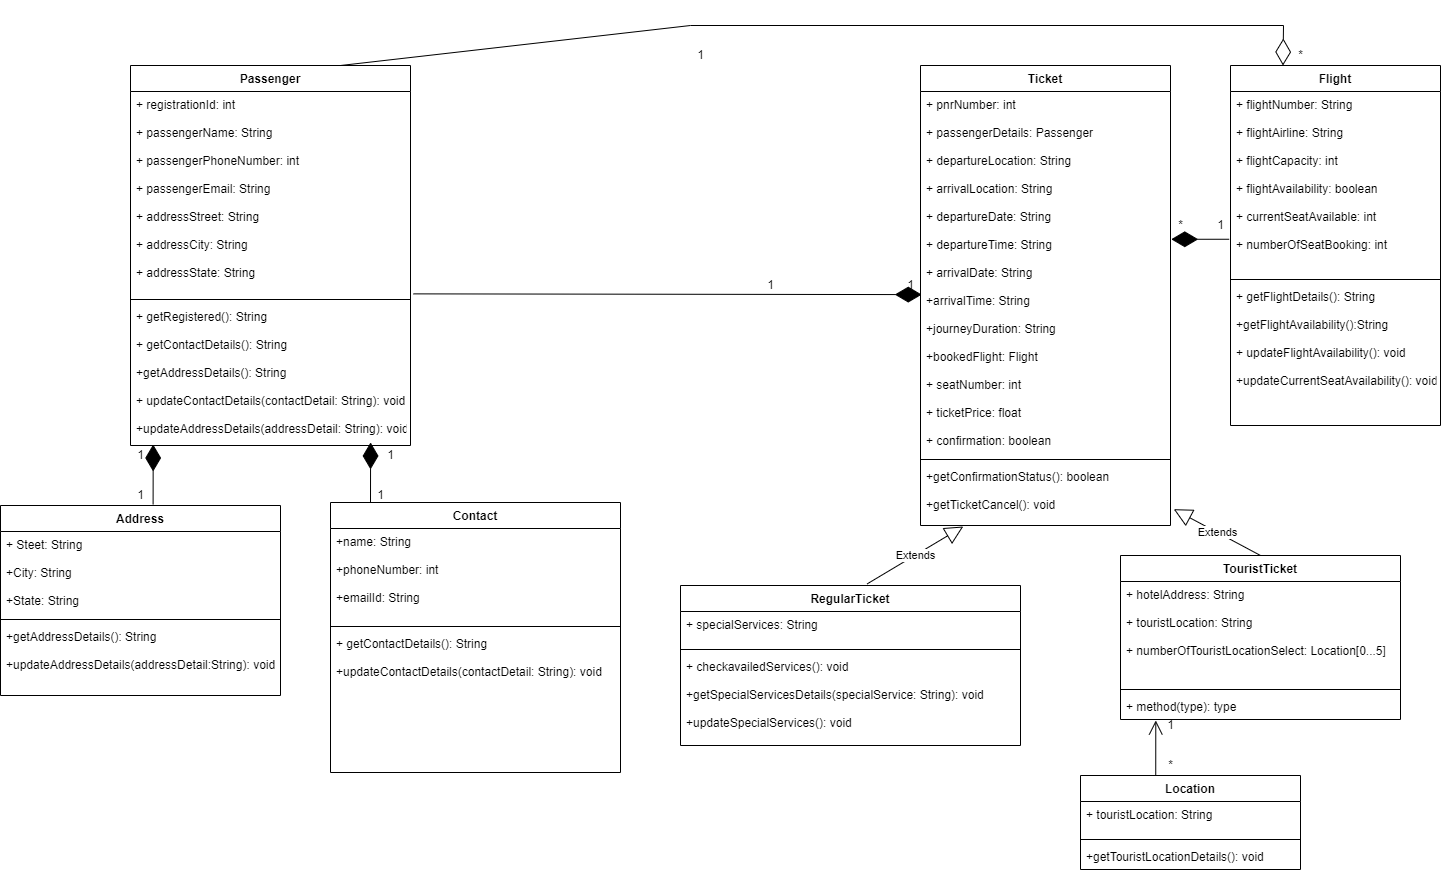

The diagram above was exported from draw.io. Its source (the exported page's mxGraphModel, read from the mxfile embedded in the PNG):
<mxGraphModel dx="1632" dy="1511" grid="1" gridSize="10" guides="1" tooltips="1" connect="1" arrows="1" fold="1" page="1" pageScale="1" pageWidth="850" pageHeight="1100" math="0" shadow="0">
  <root>
    <mxCell id="0" />
    <mxCell id="1" parent="0" />
    <mxCell id="uBR2EixaX5quv2LaqxRx-1" value="Passenger" style="swimlane;fontStyle=1;align=center;verticalAlign=top;childLayout=stackLayout;horizontal=1;startSize=26;horizontalStack=0;resizeParent=1;resizeParentMax=0;resizeLast=0;collapsible=1;marginBottom=0;" vertex="1" parent="1">
      <mxGeometry x="-470" width="280" height="380" as="geometry" />
    </mxCell>
    <mxCell id="uBR2EixaX5quv2LaqxRx-2" value="+ registrationId: int&#10;&#10;+ passengerName: String&#10;&#10;+ passengerPhoneNumber: int&#10;&#10;+ passengerEmail: String&#10;&#10;+ addressStreet: String&#10;&#10;+ addressCity: String&#10;&#10;+ addressState: String" style="text;strokeColor=none;fillColor=none;align=left;verticalAlign=top;spacingLeft=4;spacingRight=4;overflow=hidden;rotatable=0;points=[[0,0.5],[1,0.5]];portConstraint=eastwest;" vertex="1" parent="uBR2EixaX5quv2LaqxRx-1">
      <mxGeometry y="26" width="280" height="204" as="geometry" />
    </mxCell>
    <mxCell id="uBR2EixaX5quv2LaqxRx-3" value="" style="line;strokeWidth=1;fillColor=none;align=left;verticalAlign=middle;spacingTop=-1;spacingLeft=3;spacingRight=3;rotatable=0;labelPosition=right;points=[];portConstraint=eastwest;" vertex="1" parent="uBR2EixaX5quv2LaqxRx-1">
      <mxGeometry y="230" width="280" height="8" as="geometry" />
    </mxCell>
    <mxCell id="uBR2EixaX5quv2LaqxRx-4" value="+ getRegistered(): String&#10;&#10;+ getContactDetails(): String&#10;&#10;+getAddressDetails(): String&#10;&#10;+ updateContactDetails(contactDetail: String): void&#10;&#10;+updateAddressDetails(addressDetail: String): void" style="text;strokeColor=none;fillColor=none;align=left;verticalAlign=top;spacingLeft=4;spacingRight=4;overflow=hidden;rotatable=0;points=[[0,0.5],[1,0.5]];portConstraint=eastwest;" vertex="1" parent="uBR2EixaX5quv2LaqxRx-1">
      <mxGeometry y="238" width="280" height="142" as="geometry" />
    </mxCell>
    <mxCell id="uBR2EixaX5quv2LaqxRx-13" value="Flight" style="swimlane;fontStyle=1;align=center;verticalAlign=top;childLayout=stackLayout;horizontal=1;startSize=26;horizontalStack=0;resizeParent=1;resizeParentMax=0;resizeLast=0;collapsible=1;marginBottom=0;" vertex="1" parent="1">
      <mxGeometry x="630" width="210" height="360" as="geometry" />
    </mxCell>
    <mxCell id="uBR2EixaX5quv2LaqxRx-14" value="+ flightNumber: String&#10;&#10;+ flightAirline: String&#10;&#10;+ flightCapacity: int&#10;&#10;+ flightAvailability: boolean&#10;&#10;+ currentSeatAvailable: int&#10;&#10;+ numberOfSeatBooking: int&#10;&#10;" style="text;strokeColor=none;fillColor=none;align=left;verticalAlign=top;spacingLeft=4;spacingRight=4;overflow=hidden;rotatable=0;points=[[0,0.5],[1,0.5]];portConstraint=eastwest;" vertex="1" parent="uBR2EixaX5quv2LaqxRx-13">
      <mxGeometry y="26" width="210" height="184" as="geometry" />
    </mxCell>
    <mxCell id="uBR2EixaX5quv2LaqxRx-15" value="" style="line;strokeWidth=1;fillColor=none;align=left;verticalAlign=middle;spacingTop=-1;spacingLeft=3;spacingRight=3;rotatable=0;labelPosition=right;points=[];portConstraint=eastwest;" vertex="1" parent="uBR2EixaX5quv2LaqxRx-13">
      <mxGeometry y="210" width="210" height="8" as="geometry" />
    </mxCell>
    <mxCell id="uBR2EixaX5quv2LaqxRx-16" value="+ getFlightDetails(): String&#10;&#10;+getFlightAvailability():String&#10;&#10;+ updateFlightAvailability(): void&#10;&#10;+updateCurrentSeatAvailability(): void" style="text;strokeColor=none;fillColor=none;align=left;verticalAlign=top;spacingLeft=4;spacingRight=4;overflow=hidden;rotatable=0;points=[[0,0.5],[1,0.5]];portConstraint=eastwest;" vertex="1" parent="uBR2EixaX5quv2LaqxRx-13">
      <mxGeometry y="218" width="210" height="142" as="geometry" />
    </mxCell>
    <mxCell id="uBR2EixaX5quv2LaqxRx-17" value="TouristTicket" style="swimlane;fontStyle=1;align=center;verticalAlign=top;childLayout=stackLayout;horizontal=1;startSize=26;horizontalStack=0;resizeParent=1;resizeParentMax=0;resizeLast=0;collapsible=1;marginBottom=0;" vertex="1" parent="1">
      <mxGeometry x="520" y="490" width="280" height="164" as="geometry" />
    </mxCell>
    <mxCell id="uBR2EixaX5quv2LaqxRx-18" value="+ hotelAddress: String&#10;&#10;+ touristLocation: String&#10;&#10;+ numberOfTouristLocationSelect: Location[0...5]" style="text;strokeColor=none;fillColor=none;align=left;verticalAlign=top;spacingLeft=4;spacingRight=4;overflow=hidden;rotatable=0;points=[[0,0.5],[1,0.5]];portConstraint=eastwest;" vertex="1" parent="uBR2EixaX5quv2LaqxRx-17">
      <mxGeometry y="26" width="280" height="104" as="geometry" />
    </mxCell>
    <mxCell id="uBR2EixaX5quv2LaqxRx-19" value="" style="line;strokeWidth=1;fillColor=none;align=left;verticalAlign=middle;spacingTop=-1;spacingLeft=3;spacingRight=3;rotatable=0;labelPosition=right;points=[];portConstraint=eastwest;" vertex="1" parent="uBR2EixaX5quv2LaqxRx-17">
      <mxGeometry y="130" width="280" height="8" as="geometry" />
    </mxCell>
    <mxCell id="uBR2EixaX5quv2LaqxRx-20" value="+ method(type): type" style="text;strokeColor=none;fillColor=none;align=left;verticalAlign=top;spacingLeft=4;spacingRight=4;overflow=hidden;rotatable=0;points=[[0,0.5],[1,0.5]];portConstraint=eastwest;" vertex="1" parent="uBR2EixaX5quv2LaqxRx-17">
      <mxGeometry y="138" width="280" height="26" as="geometry" />
    </mxCell>
    <mxCell id="uBR2EixaX5quv2LaqxRx-21" value="RegularTicket" style="swimlane;fontStyle=1;align=center;verticalAlign=top;childLayout=stackLayout;horizontal=1;startSize=26;horizontalStack=0;resizeParent=1;resizeParentMax=0;resizeLast=0;collapsible=1;marginBottom=0;" vertex="1" parent="1">
      <mxGeometry x="80" y="520" width="340" height="160" as="geometry" />
    </mxCell>
    <mxCell id="uBR2EixaX5quv2LaqxRx-22" value="+ specialServices: String" style="text;strokeColor=none;fillColor=none;align=left;verticalAlign=top;spacingLeft=4;spacingRight=4;overflow=hidden;rotatable=0;points=[[0,0.5],[1,0.5]];portConstraint=eastwest;" vertex="1" parent="uBR2EixaX5quv2LaqxRx-21">
      <mxGeometry y="26" width="340" height="34" as="geometry" />
    </mxCell>
    <mxCell id="uBR2EixaX5quv2LaqxRx-23" value="" style="line;strokeWidth=1;fillColor=none;align=left;verticalAlign=middle;spacingTop=-1;spacingLeft=3;spacingRight=3;rotatable=0;labelPosition=right;points=[];portConstraint=eastwest;" vertex="1" parent="uBR2EixaX5quv2LaqxRx-21">
      <mxGeometry y="60" width="340" height="8" as="geometry" />
    </mxCell>
    <mxCell id="uBR2EixaX5quv2LaqxRx-24" value="+ checkavailedServices(): void&#10;&#10;+getSpecialServicesDetails(specialService: String): void&#10;&#10;+updateSpecialServices(): void" style="text;strokeColor=none;fillColor=none;align=left;verticalAlign=top;spacingLeft=4;spacingRight=4;overflow=hidden;rotatable=0;points=[[0,0.5],[1,0.5]];portConstraint=eastwest;" vertex="1" parent="uBR2EixaX5quv2LaqxRx-21">
      <mxGeometry y="68" width="340" height="92" as="geometry" />
    </mxCell>
    <mxCell id="uBR2EixaX5quv2LaqxRx-25" value="Location" style="swimlane;fontStyle=1;align=center;verticalAlign=top;childLayout=stackLayout;horizontal=1;startSize=26;horizontalStack=0;resizeParent=1;resizeParentMax=0;resizeLast=0;collapsible=1;marginBottom=0;" vertex="1" parent="1">
      <mxGeometry x="480" y="710" width="220" height="94" as="geometry" />
    </mxCell>
    <mxCell id="uBR2EixaX5quv2LaqxRx-26" value="+ touristLocation: String" style="text;strokeColor=none;fillColor=none;align=left;verticalAlign=top;spacingLeft=4;spacingRight=4;overflow=hidden;rotatable=0;points=[[0,0.5],[1,0.5]];portConstraint=eastwest;" vertex="1" parent="uBR2EixaX5quv2LaqxRx-25">
      <mxGeometry y="26" width="220" height="34" as="geometry" />
    </mxCell>
    <mxCell id="uBR2EixaX5quv2LaqxRx-27" value="" style="line;strokeWidth=1;fillColor=none;align=left;verticalAlign=middle;spacingTop=-1;spacingLeft=3;spacingRight=3;rotatable=0;labelPosition=right;points=[];portConstraint=eastwest;" vertex="1" parent="uBR2EixaX5quv2LaqxRx-25">
      <mxGeometry y="60" width="220" height="8" as="geometry" />
    </mxCell>
    <mxCell id="uBR2EixaX5quv2LaqxRx-28" value="+getTouristLocationDetails(): void" style="text;strokeColor=none;fillColor=none;align=left;verticalAlign=top;spacingLeft=4;spacingRight=4;overflow=hidden;rotatable=0;points=[[0,0.5],[1,0.5]];portConstraint=eastwest;" vertex="1" parent="uBR2EixaX5quv2LaqxRx-25">
      <mxGeometry y="68" width="220" height="26" as="geometry" />
    </mxCell>
    <mxCell id="uBR2EixaX5quv2LaqxRx-34" value="Ticket" style="swimlane;fontStyle=1;align=center;verticalAlign=top;childLayout=stackLayout;horizontal=1;startSize=26;horizontalStack=0;resizeParent=1;resizeParentMax=0;resizeLast=0;collapsible=1;marginBottom=0;" vertex="1" parent="1">
      <mxGeometry x="320" width="250" height="460" as="geometry" />
    </mxCell>
    <mxCell id="uBR2EixaX5quv2LaqxRx-35" value="+ pnrNumber: int&#10;&#10;+ passengerDetails: Passenger&#10;&#10;+ departureLocation: String&#10;&#10;+ arrivalLocation: String&#10;&#10;+ departureDate: String&#10;&#10;+ departureTime: String&#10;&#10;+ arrivalDate: String&#10;&#10;+arrivalTime: String&#10;&#10;+journeyDuration: String&#10;&#10;+bookedFlight: Flight&#10;&#10;+ seatNumber: int&#10;&#10;+ ticketPrice: float&#10;&#10;+ confirmation: boolean" style="text;strokeColor=none;fillColor=none;align=left;verticalAlign=top;spacingLeft=4;spacingRight=4;overflow=hidden;rotatable=0;points=[[0,0.5],[1,0.5]];portConstraint=eastwest;" vertex="1" parent="uBR2EixaX5quv2LaqxRx-34">
      <mxGeometry y="26" width="250" height="364" as="geometry" />
    </mxCell>
    <mxCell id="uBR2EixaX5quv2LaqxRx-36" value="" style="line;strokeWidth=1;fillColor=none;align=left;verticalAlign=middle;spacingTop=-1;spacingLeft=3;spacingRight=3;rotatable=0;labelPosition=right;points=[];portConstraint=eastwest;" vertex="1" parent="uBR2EixaX5quv2LaqxRx-34">
      <mxGeometry y="390" width="250" height="8" as="geometry" />
    </mxCell>
    <mxCell id="uBR2EixaX5quv2LaqxRx-37" value="+getConfirmationStatus(): boolean&#10;&#10;+getTicketCancel(): void" style="text;strokeColor=none;fillColor=none;align=left;verticalAlign=top;spacingLeft=4;spacingRight=4;overflow=hidden;rotatable=0;points=[[0,0.5],[1,0.5]];portConstraint=eastwest;" vertex="1" parent="uBR2EixaX5quv2LaqxRx-34">
      <mxGeometry y="398" width="250" height="62" as="geometry" />
    </mxCell>
    <mxCell id="uBR2EixaX5quv2LaqxRx-38" value="Extends" style="endArrow=block;endSize=16;endFill=0;html=1;rounded=0;exitX=0.549;exitY=-0.01;exitDx=0;exitDy=0;exitPerimeter=0;entryX=0.171;entryY=1.016;entryDx=0;entryDy=0;entryPerimeter=0;" edge="1" parent="1" source="uBR2EixaX5quv2LaqxRx-21" target="uBR2EixaX5quv2LaqxRx-37">
      <mxGeometry width="160" relative="1" as="geometry">
        <mxPoint x="260" y="370" as="sourcePoint" />
        <mxPoint x="420" y="370" as="targetPoint" />
      </mxGeometry>
    </mxCell>
    <mxCell id="uBR2EixaX5quv2LaqxRx-39" value="Extends" style="endArrow=block;endSize=16;endFill=0;html=1;rounded=0;entryX=1.013;entryY=0.737;entryDx=0;entryDy=0;entryPerimeter=0;exitX=0.5;exitY=0;exitDx=0;exitDy=0;" edge="1" parent="1" source="uBR2EixaX5quv2LaqxRx-17" target="uBR2EixaX5quv2LaqxRx-37">
      <mxGeometry width="160" relative="1" as="geometry">
        <mxPoint x="260" y="370" as="sourcePoint" />
        <mxPoint x="420" y="370" as="targetPoint" />
      </mxGeometry>
    </mxCell>
    <mxCell id="uBR2EixaX5quv2LaqxRx-40" value="" style="endArrow=diamondThin;endFill=1;endSize=24;html=1;rounded=0;entryX=0.005;entryY=0.558;entryDx=0;entryDy=0;entryPerimeter=0;exitX=1.01;exitY=0.992;exitDx=0;exitDy=0;exitPerimeter=0;" edge="1" parent="1" source="uBR2EixaX5quv2LaqxRx-2" target="uBR2EixaX5quv2LaqxRx-35">
      <mxGeometry width="160" relative="1" as="geometry">
        <mxPoint x="260" y="370" as="sourcePoint" />
        <mxPoint x="420" y="370" as="targetPoint" />
      </mxGeometry>
    </mxCell>
    <mxCell id="uBR2EixaX5quv2LaqxRx-41" value="1" style="text;html=1;align=center;verticalAlign=middle;resizable=0;points=[];autosize=1;strokeColor=none;fillColor=none;" vertex="1" parent="1">
      <mxGeometry x="160" y="210" width="20" height="20" as="geometry" />
    </mxCell>
    <mxCell id="uBR2EixaX5quv2LaqxRx-42" value="1" style="text;html=1;align=center;verticalAlign=middle;resizable=0;points=[];autosize=1;strokeColor=none;fillColor=none;" vertex="1" parent="1">
      <mxGeometry x="300" y="210" width="20" height="20" as="geometry" />
    </mxCell>
    <mxCell id="uBR2EixaX5quv2LaqxRx-43" value="" style="endArrow=diamondThin;endFill=1;endSize=24;html=1;rounded=0;entryX=1.003;entryY=0.406;entryDx=0;entryDy=0;entryPerimeter=0;exitX=-0.006;exitY=0.803;exitDx=0;exitDy=0;exitPerimeter=0;" edge="1" parent="1" source="uBR2EixaX5quv2LaqxRx-14" target="uBR2EixaX5quv2LaqxRx-35">
      <mxGeometry width="160" relative="1" as="geometry">
        <mxPoint x="260" y="250" as="sourcePoint" />
        <mxPoint x="420" y="250" as="targetPoint" />
      </mxGeometry>
    </mxCell>
    <mxCell id="uBR2EixaX5quv2LaqxRx-44" value="*" style="text;html=1;align=center;verticalAlign=middle;resizable=0;points=[];autosize=1;strokeColor=none;fillColor=none;" vertex="1" parent="1">
      <mxGeometry x="570" y="150" width="20" height="20" as="geometry" />
    </mxCell>
    <mxCell id="uBR2EixaX5quv2LaqxRx-45" value="1" style="text;html=1;align=center;verticalAlign=middle;resizable=0;points=[];autosize=1;strokeColor=none;fillColor=none;" vertex="1" parent="1">
      <mxGeometry x="610" y="150" width="20" height="20" as="geometry" />
    </mxCell>
    <mxCell id="uBR2EixaX5quv2LaqxRx-46" value="" style="endArrow=diamondThin;endFill=0;endSize=24;html=1;rounded=0;entryX=0.25;entryY=0;entryDx=0;entryDy=0;exitX=0.75;exitY=0;exitDx=0;exitDy=0;" edge="1" parent="1" source="uBR2EixaX5quv2LaqxRx-1" target="uBR2EixaX5quv2LaqxRx-13">
      <mxGeometry width="160" relative="1" as="geometry">
        <mxPoint x="200" y="-80" as="sourcePoint" />
        <mxPoint x="420" y="130" as="targetPoint" />
        <Array as="points">
          <mxPoint x="90" y="-40" />
          <mxPoint x="683" y="-40" />
        </Array>
      </mxGeometry>
    </mxCell>
    <mxCell id="uBR2EixaX5quv2LaqxRx-47" value="*" style="text;html=1;align=center;verticalAlign=middle;resizable=0;points=[];autosize=1;strokeColor=none;fillColor=none;" vertex="1" parent="1">
      <mxGeometry x="690" y="-20" width="20" height="20" as="geometry" />
    </mxCell>
    <mxCell id="uBR2EixaX5quv2LaqxRx-48" value="1" style="text;html=1;align=center;verticalAlign=middle;resizable=0;points=[];autosize=1;strokeColor=none;fillColor=none;" vertex="1" parent="1">
      <mxGeometry x="90" y="-20" width="20" height="20" as="geometry" />
    </mxCell>
    <mxCell id="uBR2EixaX5quv2LaqxRx-49" value="" style="endArrow=open;endFill=1;endSize=12;html=1;rounded=0;entryX=0.126;entryY=1.038;entryDx=0;entryDy=0;entryPerimeter=0;exitX=0.342;exitY=0.004;exitDx=0;exitDy=0;exitPerimeter=0;" edge="1" parent="1" source="uBR2EixaX5quv2LaqxRx-25" target="uBR2EixaX5quv2LaqxRx-20">
      <mxGeometry width="160" relative="1" as="geometry">
        <mxPoint x="260" y="690" as="sourcePoint" />
        <mxPoint x="420" y="690" as="targetPoint" />
      </mxGeometry>
    </mxCell>
    <mxCell id="uBR2EixaX5quv2LaqxRx-50" value="1" style="text;html=1;align=center;verticalAlign=middle;resizable=0;points=[];autosize=1;strokeColor=none;fillColor=none;" vertex="1" parent="1">
      <mxGeometry x="560" y="650" width="20" height="20" as="geometry" />
    </mxCell>
    <mxCell id="uBR2EixaX5quv2LaqxRx-52" value="*" style="text;html=1;align=center;verticalAlign=middle;resizable=0;points=[];autosize=1;strokeColor=none;fillColor=none;" vertex="1" parent="1">
      <mxGeometry x="560" y="690" width="20" height="20" as="geometry" />
    </mxCell>
    <mxCell id="uBR2EixaX5quv2LaqxRx-53" value="Address" style="swimlane;fontStyle=1;align=center;verticalAlign=top;childLayout=stackLayout;horizontal=1;startSize=26;horizontalStack=0;resizeParent=1;resizeParentMax=0;resizeLast=0;collapsible=1;marginBottom=0;" vertex="1" parent="1">
      <mxGeometry x="-600" y="440" width="280" height="190" as="geometry" />
    </mxCell>
    <mxCell id="uBR2EixaX5quv2LaqxRx-54" value="+ Steet: String&#10;&#10;+City: String&#10;&#10;+State: String" style="text;strokeColor=none;fillColor=none;align=left;verticalAlign=top;spacingLeft=4;spacingRight=4;overflow=hidden;rotatable=0;points=[[0,0.5],[1,0.5]];portConstraint=eastwest;" vertex="1" parent="uBR2EixaX5quv2LaqxRx-53">
      <mxGeometry y="26" width="280" height="84" as="geometry" />
    </mxCell>
    <mxCell id="uBR2EixaX5quv2LaqxRx-55" value="" style="line;strokeWidth=1;fillColor=none;align=left;verticalAlign=middle;spacingTop=-1;spacingLeft=3;spacingRight=3;rotatable=0;labelPosition=right;points=[];portConstraint=eastwest;" vertex="1" parent="uBR2EixaX5quv2LaqxRx-53">
      <mxGeometry y="110" width="280" height="8" as="geometry" />
    </mxCell>
    <mxCell id="uBR2EixaX5quv2LaqxRx-56" value="+getAddressDetails(): String&#10;&#10;+updateAddressDetails(addressDetail:String): void" style="text;strokeColor=none;fillColor=none;align=left;verticalAlign=top;spacingLeft=4;spacingRight=4;overflow=hidden;rotatable=0;points=[[0,0.5],[1,0.5]];portConstraint=eastwest;" vertex="1" parent="uBR2EixaX5quv2LaqxRx-53">
      <mxGeometry y="118" width="280" height="72" as="geometry" />
    </mxCell>
    <mxCell id="uBR2EixaX5quv2LaqxRx-57" value="Contact" style="swimlane;fontStyle=1;align=center;verticalAlign=top;childLayout=stackLayout;horizontal=1;startSize=26;horizontalStack=0;resizeParent=1;resizeParentMax=0;resizeLast=0;collapsible=1;marginBottom=0;" vertex="1" parent="1">
      <mxGeometry x="-270" y="437" width="290" height="270" as="geometry" />
    </mxCell>
    <mxCell id="uBR2EixaX5quv2LaqxRx-58" value="+name: String&#10;&#10;+phoneNumber: int&#10;&#10;+emailId: String" style="text;strokeColor=none;fillColor=none;align=left;verticalAlign=top;spacingLeft=4;spacingRight=4;overflow=hidden;rotatable=0;points=[[0,0.5],[1,0.5]];portConstraint=eastwest;" vertex="1" parent="uBR2EixaX5quv2LaqxRx-57">
      <mxGeometry y="26" width="290" height="94" as="geometry" />
    </mxCell>
    <mxCell id="uBR2EixaX5quv2LaqxRx-59" value="" style="line;strokeWidth=1;fillColor=none;align=left;verticalAlign=middle;spacingTop=-1;spacingLeft=3;spacingRight=3;rotatable=0;labelPosition=right;points=[];portConstraint=eastwest;" vertex="1" parent="uBR2EixaX5quv2LaqxRx-57">
      <mxGeometry y="120" width="290" height="8" as="geometry" />
    </mxCell>
    <mxCell id="uBR2EixaX5quv2LaqxRx-60" value="+ getContactDetails(): String&#10;&#10;+updateContactDetails(contactDetail: String): void" style="text;strokeColor=none;fillColor=none;align=left;verticalAlign=top;spacingLeft=4;spacingRight=4;overflow=hidden;rotatable=0;points=[[0,0.5],[1,0.5]];portConstraint=eastwest;" vertex="1" parent="uBR2EixaX5quv2LaqxRx-57">
      <mxGeometry y="128" width="290" height="142" as="geometry" />
    </mxCell>
    <mxCell id="uBR2EixaX5quv2LaqxRx-63" value="" style="endArrow=diamondThin;endFill=1;endSize=24;html=1;rounded=0;entryX=0.081;entryY=0.993;entryDx=0;entryDy=0;entryPerimeter=0;exitX=0.545;exitY=-0.005;exitDx=0;exitDy=0;exitPerimeter=0;" edge="1" parent="1" source="uBR2EixaX5quv2LaqxRx-53" target="uBR2EixaX5quv2LaqxRx-4">
      <mxGeometry width="160" relative="1" as="geometry">
        <mxPoint x="-360" y="320" as="sourcePoint" />
        <mxPoint x="-200" y="320" as="targetPoint" />
      </mxGeometry>
    </mxCell>
    <mxCell id="uBR2EixaX5quv2LaqxRx-64" value="" style="endArrow=diamondThin;endFill=1;endSize=24;html=1;rounded=0;entryX=0.081;entryY=0.993;entryDx=0;entryDy=0;entryPerimeter=0;exitX=0.545;exitY=-0.005;exitDx=0;exitDy=0;exitPerimeter=0;" edge="1" parent="1">
      <mxGeometry width="160" relative="1" as="geometry">
        <mxPoint x="-230.00000000000009" y="436.99999999999994" as="sourcePoint" />
        <mxPoint x="-229.91999999999993" y="376.9560000000001" as="targetPoint" />
      </mxGeometry>
    </mxCell>
    <mxCell id="uBR2EixaX5quv2LaqxRx-65" value="1" style="text;html=1;align=center;verticalAlign=middle;resizable=0;points=[];autosize=1;strokeColor=none;fillColor=none;" vertex="1" parent="1">
      <mxGeometry x="-470" y="380" width="20" height="20" as="geometry" />
    </mxCell>
    <mxCell id="uBR2EixaX5quv2LaqxRx-66" value="1" style="text;html=1;align=center;verticalAlign=middle;resizable=0;points=[];autosize=1;strokeColor=none;fillColor=none;" vertex="1" parent="1">
      <mxGeometry x="-470" y="420" width="20" height="20" as="geometry" />
    </mxCell>
    <mxCell id="uBR2EixaX5quv2LaqxRx-67" value="1" style="text;html=1;align=center;verticalAlign=middle;resizable=0;points=[];autosize=1;strokeColor=none;fillColor=none;" vertex="1" parent="1">
      <mxGeometry x="-220" y="380" width="20" height="20" as="geometry" />
    </mxCell>
    <mxCell id="uBR2EixaX5quv2LaqxRx-70" value="1" style="text;html=1;align=center;verticalAlign=middle;resizable=0;points=[];autosize=1;strokeColor=none;fillColor=none;" vertex="1" parent="1">
      <mxGeometry x="-230" y="420" width="20" height="20" as="geometry" />
    </mxCell>
  </root>
</mxGraphModel>